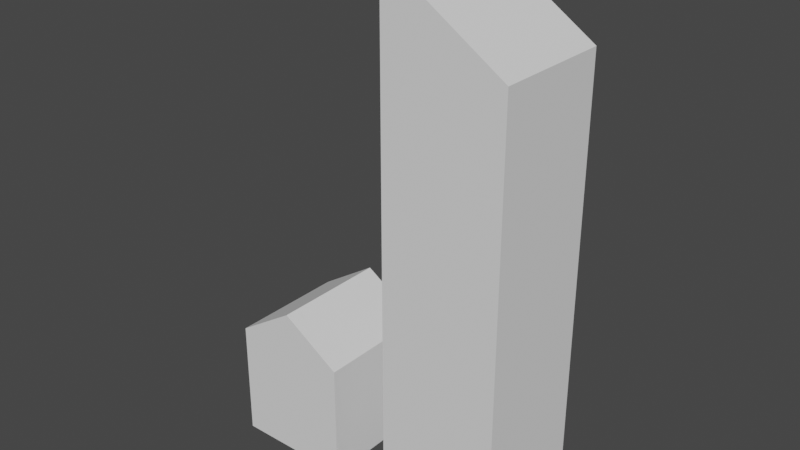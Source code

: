 # Source: houses.blend  (saved by Blender 2.80.40; exported with 4.5.12 LTS)
import bpy
from mathutils import Matrix  # noqa: F401  (used for matrix-valued properties, if any)

bpy.ops.wm.read_factory_settings(use_empty=True)
scene = bpy.context.scene
scene.name = 'Scene'

# ---- collections
col_residential = bpy.data.collections.new('residential'); scene.collection.children.link(col_residential)
col_skyscaper = bpy.data.collections.new('skyscaper'); scene.collection.children.link(col_skyscaper)

# ---- world
world_world = bpy.data.worlds.new('World'); scene.world = world_world
world_world.use_nodes = True; world_world.node_tree.nodes.clear()
_N = world_world.node_tree.nodes; _L = world_world.node_tree.links
n0 = _N.new('ShaderNodeOutputWorld'); n0.name = 'World Output'; n0.location = (300, 300)
n1 = _N.new('ShaderNodeBackground'); n1.name = 'Background'; n1.location = (10, 300)
n1.inputs[0].default_value = (0.05088, 0.05088, 0.05088, 1.0)
_L.new(n1.outputs[0], n0.inputs[0])
n0.is_active_output = True
world_world.color = (0.05088, 0.05088, 0.05088)
world_world.use_sun_shadow = False
world_world.sun_shadow_jitter_overblur = 0.0

# ---- meshes
me_cube_002 = bpy.data.meshes.new('Cube.002')
me_cube_002.from_pydata([(-5.0, -5.0, 0.0), (-5.0, -5.0, 10.0), (-5.0, 5.0, 0.0), (-5.0, 5.0, 10.0), (5.0, -5.0, 0.0), (5.0, -5.0, 10.0), (5.0, 5.0, 0.0), (5.0, 5.0, 10.0), (0.0, 5.0, 0.0), (0.0, 5.0, 13.25), (0.0, -5.0, 0.0), (0.0, -5.0, 13.25)], [], [(0, 1, 3, 2), (8, 9, 7, 6), (6, 7, 5, 4), (10, 11, 1, 0), (8, 6, 4, 10), (9, 3, 1, 11), (7, 9, 11, 5), (2, 8, 10, 0), (4, 5, 11, 10), (2, 3, 9, 8)])
_uv = me_cube_002.uv_layers.new(name='UVMap')
_uv.uv.foreach_set('vector', [0.375, 0.0, 0.625, 0.0, 0.625, 0.25, 0.375, 0.25, 0.375, 0.375, 0.625, 0.375, 0.625, 0.5, 0.375, 0.5, 0.375, 0.5, 0.625, 0.5, 0.625, 0.75, 0.375, 0.75, 0.375, 0.875, 0.625, 0.875, 0.625, 1.0, 0.375, 1.0, 0.25, 0.5, 0.375, 0.5, 0.375, 0.75, 0.25, 0.75, 0.75, 0.5, 0.875, 0.5, 0.875, 0.75, 0.75, 0.75, 0.625, 0.5, 0.75, 0.5, 0.75, 0.75, 0.625, 0.75, 0.125, 0.5, 0.25, 0.5, 0.25, 0.75, 0.125, 0.75, 0.375, 0.75, 0.625, 0.75, 0.625, 0.875, 0.375, 0.875, 0.375, 0.25, 0.625, 0.25, 0.625, 0.375, 0.375, 0.375])
me_cube_002.use_remesh_preserve_volume = False
me_cube_002.use_remesh_preserve_attributes = False
me_cube_002.use_mirror_vertex_groups = False
me_cube_002.update()
me_cube_003 = bpy.data.meshes.new('Cube.003')
me_cube_003.from_pydata([(-5.0, -5.0, 0.0), (-5.0, -5.0, 43.5), (-5.0, 5.0, 0.0), (-5.0, 5.0, 43.5), (5.0, -5.0, 0.0), (5.0, -5.0, 37.0), (5.0, 5.0, 0.0), (5.0, 5.0, 37.0), (0.0, 5.0, 0.0), (0.0, 5.0, 40.25), (0.0, -5.0, 0.0), (0.0, -5.0, 40.25)], [], [(0, 1, 3, 2), (8, 9, 7, 6), (6, 7, 5, 4), (10, 11, 1, 0), (8, 6, 4, 10), (9, 3, 1, 11), (7, 9, 11, 5), (2, 8, 10, 0), (4, 5, 11, 10), (2, 3, 9, 8)])
_uv = me_cube_003.uv_layers.new(name='UVMap')
_uv.uv.foreach_set('vector', [0.375, 0.0, 0.625, 0.0, 0.625, 0.25, 0.375, 0.25, 0.375, 0.375, 0.625, 0.375, 0.625, 0.5, 0.375, 0.5, 0.375, 0.5, 0.625, 0.5, 0.625, 0.75, 0.375, 0.75, 0.375, 0.875, 0.625, 0.875, 0.625, 1.0, 0.375, 1.0, 0.25, 0.5, 0.375, 0.5, 0.375, 0.75, 0.25, 0.75, 0.75, 0.5, 0.875, 0.5, 0.875, 0.75, 0.75, 0.75, 0.625, 0.5, 0.75, 0.5, 0.75, 0.75, 0.625, 0.75, 0.125, 0.5, 0.25, 0.5, 0.25, 0.75, 0.125, 0.75, 0.375, 0.75, 0.625, 0.75, 0.625, 0.875, 0.375, 0.875, 0.375, 0.25, 0.625, 0.25, 0.625, 0.375, 0.375, 0.375])
me_cube_003.use_remesh_preserve_volume = False
me_cube_003.use_remesh_preserve_attributes = False
me_cube_003.use_mirror_vertex_groups = False
me_cube_003.update()

# ---- objects
ob_residential_base_col = bpy.data.objects.new('residential_base-col', me_cube_002)
ob_skyscraper_base_col = bpy.data.objects.new('skyscraper_base-col', me_cube_003)

# ---- transforms, parenting, visibility, modifiers, constraints
ob_residential_base_col.location = (0.0, 0.0, 0.0)
ob_residential_base_col.lineart.crease_threshold = 0.0
ob_skyscraper_base_col.location = (15.0, 0.0, 0.0)
ob_skyscraper_base_col.lineart.crease_threshold = 0.0

# ---- collection membership
col_residential.objects.link(ob_residential_base_col)
col_skyscaper.objects.link(ob_skyscraper_base_col)

# ---- scene / render settings (as saved in the file)
scene.frame_start = 1; scene.frame_end = 250; scene.frame_set(1)
scene.render.engine = 'BLENDER_EEVEE_NEXT'
scene.render.motion_blur_shutter = 1.0
scene.cycles.use_denoising = False
scene.cycles.samples = 128
scene.cycles.sampling_pattern = 'TABULATED_SOBOL'
scene.cycles.use_adaptive_sampling = False
scene.cycles.use_light_tree = False
scene.view_settings.view_transform = 'Filmic'
bpy.context.view_layer.update()

# ---- added for rendering (the .blend has no active camera and no usable light): camera, sun
cam_auto = bpy.data.cameras.new('AutoCamera')
cam_auto.lens = 50.0
cam_auto.sensor_width = 36.0
cam_auto.clip_end = 1000.0
ob_auto_camera = bpy.data.objects.new('AutoCamera', cam_auto)
scene.collection.objects.link(ob_auto_camera)
ob_auto_camera.location = (54.8336, -56.8004, 59.6169)
ob_auto_camera.rotation_euler = (1.09748, -7.21219e-08, 0.694738)
scene.camera = ob_auto_camera
light_auto_sun = bpy.data.lights.new('AutoSun', 'SUN')
light_auto_sun.energy = 3.0
light_auto_sun.angle = 0.0523599
ob_auto_sun = bpy.data.objects.new('AutoSun', light_auto_sun)
scene.collection.objects.link(ob_auto_sun)
ob_auto_sun.rotation_euler = (0.872665, 0.174533, 0.523599)
bpy.context.view_layer.update()
